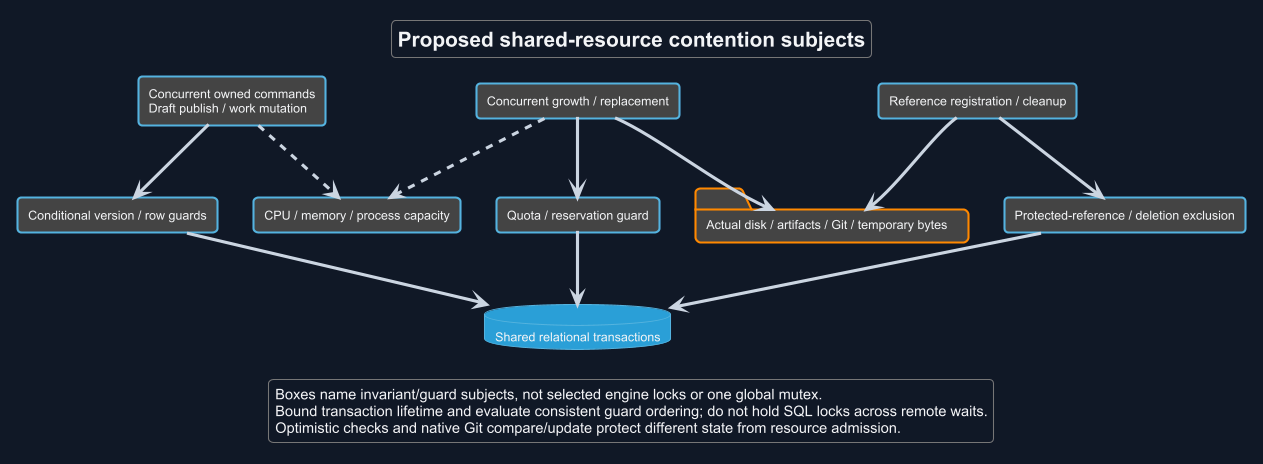

The diagram above was rendered by PlantUML. Its source (embedded in the PNG):
@startuml
!theme cyborg
skinparam backgroundColor #111827
skinparam defaultFontColor #F3F4F6
skinparam ArrowColor #CBD5E1
title Proposed shared-resource contention subjects
skinparam backgroundColor #111827
skinparam shadowing false
skinparam defaultFontName Arial

rectangle "Concurrent owned commands\nDraft publish / work mutation" as C
rectangle "Concurrent growth / replacement" as G
rectangle "Reference registration / cleanup" as F
rectangle "Conditional version / row guards" as V
rectangle "Quota / reservation guard" as Q
rectangle "Protected-reference / deletion exclusion" as R
database "Shared relational transactions" as DB
folder "Actual disk / artifacts / Git / temporary bytes" as DISK
rectangle "CPU / memory / process capacity" as CPU
C --> V
G --> Q
F --> R
V --> DB
Q --> DB
R --> DB
G --> DISK
F --> DISK
C ..> CPU
G ..> CPU
legend bottom
 Boxes name invariant/guard subjects, not selected engine locks or one global mutex.
 Bound transaction lifetime and evaluate consistent guard ordering; do not hold SQL locks across remote waits.
 Optimistic checks and native Git compare/update protect different state from resource admission.
endlegend
@enduml